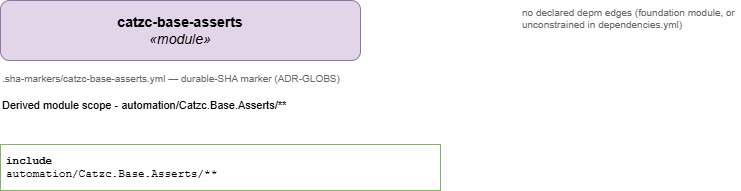

The diagram above was exported from draw.io. Its source (the exported page's mxGraphModel, read from the mxfile embedded in the PNG):
<mxGraphModel dx="1250" dy="542" grid="1" gridSize="10" guides="1" tooltips="1" connect="1" arrows="1" fold="1" page="1" pageScale="1" pageWidth="1169" pageHeight="826" math="0" shadow="0">
  <root>
    <mxCell id="0" />
    <mxCell id="1" parent="0" />
    <mxCell id="title" parent="1" style="rounded=1;whiteSpace=wrap;html=1;fontSize=14;fillColor=#e1d5e7;strokeColor=#9673a6;" value="&lt;b&gt;catzc-base-asserts&lt;/b&gt;&lt;br&gt;&lt;i&gt;&amp;#171;module&amp;#187;&lt;/i&gt;" vertex="1">
      <mxGeometry height="60" width="360" x="40" y="40" as="geometry" />
    </mxCell>
    <mxCell id="marker" parent="1" style="text;html=1;align=left;verticalAlign=top;fontSize=10;fontColor=#666666;" value=".sha-markers/catzc-base-asserts.yml &amp;#8212; durable-SHA marker (ADR-GLOBS)" vertex="1">
      <mxGeometry height="20" width="360" x="40" y="106" as="geometry" />
    </mxCell>
    <mxCell id="description" parent="1" style="text;html=1;whiteSpace=wrap;align=left;verticalAlign=top;fontSize=11;" value="Derived module scope - automation/Catzc.Base.Asserts/**" vertex="1">
      <mxGeometry height="40" width="440" x="40" y="132" as="geometry" />
    </mxCell>
    <mxCell id="include" parent="1" style="rounded=0;whiteSpace=wrap;html=1;align=left;verticalAlign=top;fontFamily=Courier New;fontSize=11;spacing=6; fillColor=#f8fff8;strokeColor=#82b366;" value="&lt;b&gt;include&lt;/b&gt;&lt;br&gt;automation/Catzc.Base.Asserts/**" vertex="1">
      <mxGeometry height="46" width="440" x="40" y="184" as="geometry" />
    </mxCell>
    <mxCell id="note" parent="1" style="text;html=1;whiteSpace=wrap;align=left;verticalAlign=top;fontSize=10;fontColor=#666666;" value="no declared depm edges (foundation module, or unconstrained in dependencies.yml)" vertex="1">
      <mxGeometry height="40" width="220" x="560" y="40" as="geometry" />
    </mxCell>
  </root>
</mxGraphModel>